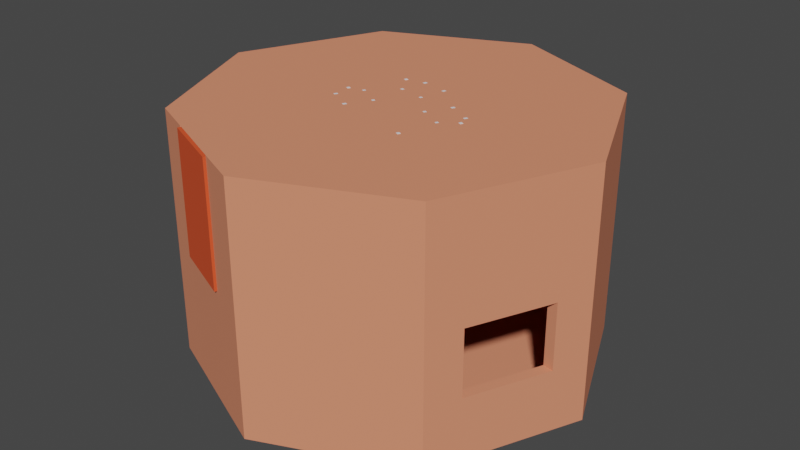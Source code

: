 # Source: Witch_hut_2.blend  (saved by Blender 2.81.16; exported with 4.5.12 LTS)
import bpy
from mathutils import Matrix  # noqa: F401  (used for matrix-valued properties, if any)

bpy.ops.wm.read_factory_settings(use_empty=True)
scene = bpy.context.scene
scene.name = 'Scene'

# ---- collections
col_collection = bpy.data.collections.new('Collection'); scene.collection.children.link(col_collection)

# ---- materials (node trees are filled in below, after node groups)
mat_walls = bpy.data.materials.new('Walls')
mat_walls.use_transparent_shadow = False
mat_walls_001 = bpy.data.materials.new('Walls.001')
mat_walls_001.use_transparent_shadow = False
mat_door = bpy.data.materials.new('Door')
mat_door.use_transparent_shadow = False

# ---- material node trees
mat_walls.use_nodes = True; mat_walls.node_tree.nodes.clear()
_N = mat_walls.node_tree.nodes; _L = mat_walls.node_tree.links
n0 = _N.new('ShaderNodeOutputMaterial'); n0.name = 'Material Output'; n0.location = (300, 300)
n1 = _N.new('ShaderNodeBsdfPrincipled'); n1.name = 'Principled BSDF'; n1.location = (10, 300)
n1.distribution = 'GGX'
n1.subsurface_method = 'BURLEY'
n1.inputs[0].default_value = (0.8, 0.2705, 0.1536, 1.0)
n1.inputs[2].default_value = 0.85
n1.inputs[3].default_value = 1.45
n1.inputs[13].default_value = 0.1833
n1.inputs[27].default_value = (0.0, 0.0, 0.0, 1.0)
n1.inputs[28].default_value = 1.0
_L.new(n1.outputs[0], n0.inputs[0])
n0.is_active_output = True
mat_walls_001.use_nodes = True; mat_walls_001.node_tree.nodes.clear()
_N = mat_walls_001.node_tree.nodes; _L = mat_walls_001.node_tree.links
n0 = _N.new('ShaderNodeOutputMaterial'); n0.name = 'Material Output'; n0.location = (300, 300)
n1 = _N.new('ShaderNodeBsdfPrincipled'); n1.name = 'Principled BSDF'; n1.location = (10, 300)
n1.distribution = 'GGX'
n1.subsurface_method = 'BURLEY'
n1.inputs[0].default_value = (0.8, 0.2705, 0.1536, 1.0)
n1.inputs[2].default_value = 0.85
n1.inputs[3].default_value = 1.45
n1.inputs[13].default_value = 0.1833
n1.inputs[27].default_value = (0.0, 0.0, 0.0, 1.0)
n1.inputs[28].default_value = 1.0
_L.new(n1.outputs[0], n0.inputs[0])
n0.is_active_output = True
mat_door.use_nodes = True; mat_door.node_tree.nodes.clear()
_N = mat_door.node_tree.nodes; _L = mat_door.node_tree.links
n0 = _N.new('ShaderNodeOutputMaterial'); n0.name = 'Material Output'; n0.location = (300, 300)
n1 = _N.new('ShaderNodeBsdfPrincipled'); n1.name = 'Principled BSDF'; n1.location = (10, 300)
n1.distribution = 'GGX'
n1.subsurface_method = 'BURLEY'
n1.inputs[0].default_value = (0.8, 0.09422, 0.0295, 1.0)
n1.inputs[2].default_value = 0.7167
n1.inputs[3].default_value = 1.45
n1.inputs[13].default_value = 0.2
n1.inputs[27].default_value = (0.0, 0.0, 0.0, 1.0)
n1.inputs[28].default_value = 1.0
_L.new(n1.outputs[0], n0.inputs[0])
n0.is_active_output = True

# ---- world
world_world = bpy.data.worlds.new('World'); scene.world = world_world
world_world.use_nodes = True; world_world.node_tree.nodes.clear()
_N = world_world.node_tree.nodes; _L = world_world.node_tree.links
n0 = _N.new('ShaderNodeOutputWorld'); n0.name = 'World Output'; n0.location = (300, 300)
n1 = _N.new('ShaderNodeBackground'); n1.name = 'Background'; n1.location = (10, 300)
n1.inputs[0].default_value = (0.05088, 0.05088, 0.05088, 1.0)
_L.new(n1.outputs[0], n0.inputs[0])
n0.is_active_output = True
world_world.color = (0.05088, 0.05088, 0.05088)
world_world.use_sun_shadow = False
world_world.sun_shadow_jitter_overblur = 0.0

# ---- meshes
me_cube_002 = bpy.data.meshes.new('Cube.002')
me_cube_002.from_pydata([(-1.171, 1.171, -1.0), (-1.171, 1.171, 1.0), (1.171, -1.171, -1.0), (1.171, -1.171, 1.0), (1.171, 1.171, -1.0), (1.171, 1.171, 1.0), (0.0, 1.683, -1.0), (0.0, 1.683, 1.0), (0.0, -1.0, -1.0), (0.0, -1.0, 1.0), (-1.683, 0.0, -1.0), (-1.683, 0.0, 1.0), (1.683, 0.0, -1.0), (1.683, 0.0, 1.0), (0.0, 0.0, 1.0), (0.0, 0.0, -1.0), (0.0, -1.0, -1.0), (0.0, -1.0, 1.0), (0.0, -1.0, -1.0), (0.0, -1.0, 1.0), (-1.171, -1.171, -1.0), (-1.171, -1.171, 1.0), (0.0, -1.683, 1.0), (0.0, -1.683, -1.0), (-0.5854, 1.427, -1.0), (-0.5854, 1.427, 1.0), (-0.8417, 0.0, -1.0), (-0.8417, 0.0, 1.0), (-0.5854, -1.427, 1.0), (-0.5854, -1.427, -1.0), (-0.5854, -1.427, 1.0), (-0.5854, -1.427, 1.0), (-0.5854, -1.427, -1.0), (-0.5854, -1.427, -1.0), (-0.5854, -1.427, -1.0), (-0.8429, -1.314, -1.0), (-0.8429, -1.314, 1.0), (-0.5854, -1.427, 1.0), (-0.3279, -1.54, 1.0), (-0.5854, -1.427, 1.0), (-0.3279, -1.54, -1.0), (-0.5854, -1.427, -1.0), (-1.171, 1.171, 0.0), (1.171, 1.171, 0.0), (1.171, -1.171, 0.0), (0.0, 1.683, 0.0), (1.683, 0.0, 0.0), (-1.683, 0.0, 0.0), (-1.171, -1.171, 0.0), (0.0, -1.683, 0.0), (-0.5854, -1.427, 0.0), (-0.5854, 1.427, 0.0), (-0.5854, -1.427, 0.0), (-0.5854, -1.427, 0.0), (-0.5854, -1.427, 0.0), (-0.8429, -1.314, 0.0), (-0.5854, -1.427, 0.0), (-0.3279, -1.54, 0.0), (1.427, -0.5854, 1.0), (1.427, -0.5854, -1.0), (0.0, -0.8417, -1.0), (0.0, -0.8417, 1.0), (1.427, -0.5854, 0.04569), (1.286, -0.9075, 0.04569), (1.568, -0.2633, 0.04569), (1.568, -0.2633, -1.0), (1.286, -0.9075, -1.0), (0.0, -0.3786, 1.0), (0.0, -1.305, 1.0), (1.286, -0.9075, 1.0), (1.568, -0.2633, 1.0), (0.0, -1.305, -1.0), (0.0, -0.3786, -1.0), (-1.171, 1.171, -0.5643), (1.171, 1.171, -0.5643), (1.171, -1.171, -0.5643), (0.0, 1.683, -0.5643), (1.683, 0.0, -0.5643), (-1.683, 0.0, -0.5643), (0.0, -1.683, -0.5643), (-0.5854, -1.427, -0.5643), (-0.5854, 1.427, -0.5643), (-0.5854, -1.427, -0.5643), (-0.5854, -1.427, -0.5643), (-0.3279, -1.54, -0.5643), (-1.171, -1.171, -0.5643), (-0.5854, -1.427, -0.5643), (-0.8429, -1.314, -0.5643), (-0.5854, -1.427, -0.5643), (1.427, -0.5854, -0.4924), (1.286, -0.9075, -0.4924), (1.568, -0.2633, -0.4924), (-1.108, 1.108, -0.9022), (-1.108, 1.108, 0.9906), (1.108, -1.108, -0.9022), (1.108, -1.108, 0.9906), (1.108, 1.108, -0.9022), (1.108, 1.108, 0.9906), (0.0, 1.593, -0.9022), (0.0, 1.593, 0.9906), (0.0, -0.9464, -0.9022), (0.0, -0.9464, 0.9906), (-1.593, 0.0, -0.9022), (-1.593, 0.0, 0.9906), (1.593, 0.0, -0.9022), (1.593, 0.0, 0.9906), (0.0, 0.0, 0.9906), (0.0, 0.0, -0.9022), (0.0, -0.9464, -0.9022), (0.0, -0.9464, 0.9906), (0.0, -0.9464, -0.9022), (0.0, -0.9464, 0.9906), (-1.108, -1.108, -0.9022), (-1.108, -1.108, 0.9906), (0.0, -1.593, 0.9906), (0.0, -1.593, -0.9022), (-0.554, 1.351, -0.9022), (-0.554, 1.351, 0.9906), (-0.7966, 0.0, -0.9022), (-0.7966, 0.0, 0.9906), (-0.554, -1.351, 0.9906), (-0.554, -1.351, -0.9022), (-0.554, -1.351, 0.9906), (-0.554, -1.351, 0.9906), (-0.554, -1.351, -0.9022), (-0.554, -1.351, -0.9022), (-0.554, -1.351, -0.9022), (-0.7977, -1.244, -0.9022), (-0.7977, -1.244, 0.9906), (-0.554, -1.351, 0.9906), (-0.3103, -1.457, 0.9906), (-0.554, -1.351, 0.9906), (-0.3103, -1.457, -0.9022), (-0.554, -1.351, -0.9022), (-1.108, 1.108, 0.04423), (1.108, 1.108, 0.04423), (1.108, -1.108, 0.04423), (0.0, 1.593, 0.04423), (1.593, 0.0, 0.04423), (-1.593, 0.0, 0.04423), (-1.108, -1.108, 0.04423), (0.0, -1.593, 0.04423), (-0.554, -1.351, 0.04423), (-0.554, 1.351, 0.04423), (-0.554, -1.351, -0.007156), (-0.554, -1.351, -0.007156), (-0.554, -1.351, 0.04423), (-0.7977, -1.244, -0.007156), (-0.554, -1.351, 0.04423), (-0.3103, -1.457, -0.007156), (1.351, -0.554, 0.9906), (1.351, -0.554, -0.9022), (0.0, -0.7966, -0.9022), (0.0, -0.7966, 0.9906), (1.351, -0.554, 0.04423), (1.217, -0.8589, 0.04423), (1.484, -0.2492, 0.04423), (1.484, -0.2492, -0.9022), (1.217, -0.8589, -0.9022), (0.0, -0.3583, 0.9906), (0.0, -1.235, 0.9906), (1.217, -0.8589, 0.9906), (1.484, -0.2492, 0.9906), (0.0, -1.235, -0.9022), (0.0, -0.3583, -0.9022), (-1.108, 1.108, -0.4898), (1.108, 1.108, -0.4898), (1.108, -1.108, -0.4898), (0.0, 1.593, -0.4898), (1.593, 0.0, -0.4898), (-1.593, 0.0, -0.4898), (0.0, -1.593, -0.4898), (-0.554, -1.351, -0.4898), (-0.554, 1.351, -0.4898), (-0.554, -1.351, -0.4898), (-0.554, -1.351, -0.4898), (-0.3103, -1.457, -0.4898), (-1.108, -1.108, -0.4898), (-0.554, -1.351, -0.4898), (-0.7977, -1.244, -0.4898), (-0.554, -1.351, -0.4898), (1.351, -0.554, -0.4898), (1.217, -0.8589, -0.4898), (1.484, -0.2492, -0.4898)], [(9, 17), (16, 8), (18, 16), (17, 19), (101, 109), (108, 100), (110, 108), (109, 111), (148, 131), (145, 144)], [(47, 11, 1, 42), (45, 7, 5, 43), (62, 58, 69, 63), (29, 26, 15, 72, 60, 71, 23, 40, 33, 41), (51, 25, 7, 45), (24, 6, 15, 26), (5, 7, 14, 13), (25, 1, 11, 27), (6, 4, 12, 15), (43, 5, 13, 46), (48, 21, 11, 47), (44, 3, 22, 49), (27, 28, 39, 31, 38, 22, 68, 61, 67, 14), (59, 60, 72, 65), (58, 61, 68, 69), (11, 21, 36, 30, 37, 28, 27), (53, 31, 39, 56), (7, 25, 27, 14), (0, 24, 26, 10), (42, 1, 25, 51), (20, 10, 26, 29, 32, 34, 35), (55, 36, 21, 48), (56, 39, 28, 50), (49, 22, 38, 57), (79, 49, 57, 84), (88, 56, 50, 80), (87, 55, 48, 85), (80, 50, 54, 83), (84, 57, 53, 82), (86, 52, 55, 87), (73, 42, 51, 81), (82, 53, 56, 88), (83, 54, 52, 86), (75, 44, 49, 79), (85, 48, 47, 78), (74, 43, 46, 77), (81, 51, 45, 76), (76, 45, 43, 74), (78, 47, 42, 73), (70, 67, 61, 58), (66, 71, 60, 59), (64, 70, 58, 62), (46, 13, 70, 64), (90, 63, 44, 75), (2, 23, 71, 66), (77, 46, 64, 91), (69, 68, 22, 3), (63, 69, 3, 44), (13, 14, 67, 70), (65, 72, 15, 12), (12, 77, 91, 65), (66, 90, 75, 2), (65, 91, 89, 59), (10, 78, 73, 0), (6, 76, 74, 4), (59, 89, 90, 66), (24, 81, 76, 6), (4, 74, 77, 12), (20, 85, 78, 10), (2, 75, 79, 23), (32, 83, 86, 34), (33, 82, 88, 41), (0, 73, 81, 24), (34, 86, 87, 35), (40, 84, 82, 33), (29, 80, 83, 32), (35, 87, 85, 20), (41, 88, 80, 29), (23, 79, 84, 40), (139, 134, 93, 103), (137, 135, 97, 99), (154, 155, 161, 150), (121, 133, 125, 132, 115, 163, 152, 164, 107, 118), (143, 137, 99, 117), (116, 118, 107, 98), (97, 99, 106, 105), (117, 93, 103, 119), (98, 107, 104, 96), (135, 138, 105, 97), (140, 139, 103, 113), (136, 141, 114, 95), (119, 120, 131, 123, 130, 114, 160, 153, 159, 106), (151, 157, 164, 152), (150, 153, 160, 161), (103, 113, 128, 122, 129, 120, 119), (99, 117, 119, 106), (92, 102, 118, 116), (134, 143, 117, 93), (112, 127, 126, 124, 121, 118, 102), (147, 140, 113, 128), (141, 149, 130, 114), (171, 176, 149, 141), (180, 148, 142, 172), (179, 177, 140, 147), (172, 142, 146, 175), (176, 174, 145, 149), (178, 179, 147, 144), (165, 173, 143, 134), (174, 145, 148, 180), (175, 146, 144, 178), (167, 171, 141, 136), (177, 170, 139, 140), (166, 169, 138, 135), (173, 168, 137, 143), (168, 166, 135, 137), (170, 165, 134, 139), (162, 159, 153, 150), (158, 151, 152, 163), (156, 154, 150, 162), (138, 156, 162, 105), (182, 167, 136, 155), (94, 158, 163, 115), (169, 183, 156, 138), (161, 160, 114, 95), (155, 136, 95, 161), (105, 106, 159, 162), (157, 104, 107, 164), (104, 157, 183, 169), (158, 94, 167, 182), (157, 151, 181, 183), (102, 92, 165, 170), (98, 96, 166, 168), (151, 158, 182, 181), (116, 98, 168, 173), (96, 104, 169, 166), (112, 102, 170, 177), (94, 115, 171, 167), (124, 175, 178, 126), (125, 174, 180, 133), (92, 116, 173, 165), (126, 127, 179, 178), (132, 125, 174, 176), (121, 172, 175, 124), (127, 112, 177, 179), (133, 180, 172, 121), (115, 132, 176, 171), (63, 90, 182, 155), (64, 63, 155, 156), (91, 64, 156, 183), (182, 90, 91, 183), (36, 38, 130, 128), (36, 55, 147, 128), (55, 57, 149, 147), (57, 38, 130, 149)])
me_cube_002.polygons.foreach_set('material_index', [0, 0, 0, 0, 0, 0, 0, 0, 0, 0, 0, 0, 0, 0, 0, 0, 0, 0, 0, 0, 0, 0, 0, 0, 0, 0, 0, 0, 0, 0, 0, 0, 0, 0, 0, 0, 0, 0, 0, 0, 0, 0, 0, 0, 0, 0, 0, 0, 0, 0, 0, 0, 0, 0, 0, 0, 0, 0, 0, 0, 0, 0, 0, 0, 0, 0, 0, 0, 0, 1, 1, 1, 1, 1, 1, 1, 1, 1, 1, 1, 1, 1, 1, 1, 1, 1, 1, 1, 1, 1, 1, 1, 1, 1, 1, 1, 1, 1, 1, 1, 1, 1, 1, 1, 1, 1, 1, 1, 1, 1, 1, 1, 1, 1, 1, 1, 1, 1, 1, 1, 1, 1, 1, 1, 1, 1, 1, 1, 1, 1, 1, 1, 1, 1, 1, 1, 0, 0, 0, 0, 0, 0, 0, 0])
_uv = me_cube_002.uv_layers.new(name='UVMap')
_uv.uv.foreach_set('vector', [0.5, 0.125, 0.625, 0.125, 0.625, 0.25, 0.5, 0.25, 0.5, 0.375, 0.625, 0.375, 0.625, 0.5, 0.5, 0.5, 0.5, 0.6875, 0.625, 0.6875, 0.625, 0.7219, 0.5, 0.7219, 0.375, 0.9375, 0.0625, 0.3125, 0.0, 0.0, 0.08434, 0.1968, 0.1875, 0.4375, 0.2907, 0.6782, 0.375, 0.875, 0.375, 0.91, 0.375, 0.9375, 0.375, 0.9375, 0.5, 0.3125, 0.625, 0.3125, 0.625, 0.375, 0.5, 0.375, 0.1875, 0.5, 0.25, 0.5, 0.25, 0.625, 0.1875, 0.625, 0.625, 0.5, 0.75, 0.5, 0.75, 0.625, 0.625, 0.625, 0.8125, 0.5, 0.875, 0.5, 0.875, 0.625, 0.8125, 0.625, 0.25, 0.5, 0.375, 0.5, 0.375, 0.625, 0.25, 0.625, 0.5, 0.5, 0.625, 0.5, 0.625, 0.625, 0.5, 0.625, 0.5, 1.0, 0.625, 1.0, 0.625, 0.125, 0.5, 0.125, 0.5, 0.75, 0.625, 0.75, 0.625, 0.875, 0.5, 0.875, 0.3125, 0.0625, 0.625, 0.9375, 0.625, 0.9375, 0.625, 0.9375, 0.625, 0.91, 0.625, 0.875, 0.4844, 0.6782, 0.3125, 0.4375, 0.1406, 0.1968, 0.0, 0.0, 0.0, 0.0, 0.0, 0.0, 0.0, 0.0, 0.0, 0.0, 0.0, 0.0, 0.0, 0.0, 0.0, 0.0, 0.0, 0.0, 0.625, 0.125, 0.625, 1.0, 0.625, 0.965, 0.625, 0.9375, 0.625, 0.9375, 0.625, 0.9375, 0.3125, 0.0625, 0.5, 0.9375, 0.625, 0.9375, 0.625, 0.9375, 0.4375, 0.9375, 0.75, 0.5, 0.8125, 0.5, 0.8125, 0.625, 0.75, 0.625, 0.125, 0.5, 0.1875, 0.5, 0.1875, 0.625, 0.125, 0.625, 0.5, 0.25, 0.625, 0.25, 0.625, 0.3125, 0.5, 0.3125, 0.375, 1.0, 0.125, 0.625, 0.0625, 0.3125, 0.375, 0.9375, 0.375, 0.9375, 0.375, 0.9375, 0.375, 0.965, 0.5, 0.965, 0.625, 0.965, 0.625, 1.0, 0.5, 1.0, 0.4375, 0.9375, 0.625, 0.9375, 0.625, 0.9375, 0.4375, 0.9375, 0.5, 0.875, 0.625, 0.875, 0.625, 0.91, 0.5, 0.91, 0.4295, 0.875, 0.5, 0.875, 0.5, 0.91, 0.4295, 0.91, 0.3906, 0.9375, 0.4375, 0.9375, 0.4375, 0.9375, 0.3906, 0.9375, 0.4295, 0.965, 0.5, 0.965, 0.5, 1.0, 0.4295, 1.0, 0.3906, 0.9375, 0.4375, 0.9375, 0.4375, 0.9375, 0.3984, 0.9375, 0.4295, 0.91, 0.5, 0.91, 0.5, 0.9375, 0.4295, 0.9375, 0.4295, 0.9375, 0.5, 0.9375, 0.5, 0.965, 0.4295, 0.965, 0.4295, 0.25, 0.5, 0.25, 0.5, 0.3125, 0.4295, 0.3125, 0.4295, 0.9375, 0.5, 0.9375, 0.4375, 0.9375, 0.3906, 0.9375, 0.3984, 0.9375, 0.4375, 0.9375, 0.5, 0.9375, 0.4295, 0.9375, 0.4295, 0.75, 0.5, 0.75, 0.5, 0.875, 0.4295, 0.875, 0.4295, 1.0, 0.5, 1.0, 0.5, 0.125, 0.4295, 0.125, 0.4295, 0.5, 0.5, 0.5, 0.5, 0.625, 0.4295, 0.625, 0.4295, 0.3125, 0.5, 0.3125, 0.5, 0.375, 0.4295, 0.375, 0.4295, 0.375, 0.5, 0.375, 0.5, 0.5, 0.4295, 0.5, 0.4295, 0.125, 0.5, 0.125, 0.5, 0.25, 0.4295, 0.25, 0.0, 0.0, 0.0, 0.0, 0.0, 0.0, 0.0, 0.0, 0.0, 0.0, 0.0, 0.0, 0.0, 0.0, 0.0, 0.0, 0.5, 0.6531, 0.625, 0.6531, 0.625, 0.6875, 0.5, 0.6875, 0.5, 0.625, 0.625, 0.625, 0.625, 0.6531, 0.5, 0.6531, 0.4295, 0.7219, 0.5, 0.7219, 0.5, 0.75, 0.4295, 0.75, 0.0, 0.0, 0.0, 0.0, 0.0, 0.0, 0.0, 0.0, 0.4295, 0.625, 0.5, 0.625, 0.5, 0.6531, 0.4295, 0.6531, 0.0, 0.0, 0.0, 0.0, 0.0, 0.0, 0.0, 0.0, 0.5, 0.7219, 0.625, 0.7219, 0.625, 0.75, 0.5, 0.75, 0.0, 0.0, 0.0, 0.0, 0.0, 0.0, 0.0, 0.0, 0.0, 0.0, 0.0, 0.0, 0.0, 0.0, 0.0, 0.0, 0.375, 0.625, 0.4295, 0.625, 0.4295, 0.6531, 0.375, 0.6531, 0.375, 0.7219, 0.4295, 0.7219, 0.4295, 0.75, 0.375, 0.75, 0.375, 0.6531, 0.4295, 0.6531, 0.4295, 0.6875, 0.375, 0.6875, 0.375, 0.125, 0.4295, 0.125, 0.4295, 0.25, 0.375, 0.25, 0.375, 0.375, 0.4295, 0.375, 0.4295, 0.5, 0.375, 0.5, 0.375, 0.6875, 0.4295, 0.6875, 0.4295, 0.7219, 0.375, 0.7219, 0.375, 0.3125, 0.4295, 0.3125, 0.4295, 0.375, 0.375, 0.375, 0.375, 0.5, 0.4295, 0.5, 0.4295, 0.625, 0.375, 0.625, 0.375, 1.0, 0.4295, 1.0, 0.4295, 0.125, 0.375, 0.125, 0.375, 0.75, 0.4295, 0.75, 0.4295, 0.875, 0.375, 0.875, 0.375, 0.9375, 0.3984, 0.9375, 0.4295, 0.9375, 0.375, 0.9375, 0.375, 0.9375, 0.4295, 0.9375, 0.3906, 0.9375, 0.375, 0.9375, 0.375, 0.25, 0.4295, 0.25, 0.4295, 0.3125, 0.375, 0.3125, 0.375, 0.9375, 0.4295, 0.9375, 0.4295, 0.965, 0.375, 0.965, 0.375, 0.91, 0.4295, 0.91, 0.4295, 0.9375, 0.375, 0.9375, 0.375, 0.9375, 0.3906, 0.9375, 0.3984, 0.9375, 0.375, 0.9375, 0.375, 0.965, 0.4295, 0.965, 0.4295, 1.0, 0.375, 1.0, 0.375, 0.9375, 0.3906, 0.9375, 0.3906, 0.9375, 0.375, 0.9375, 0.375, 0.875, 0.4295, 0.875, 0.4295, 0.91, 0.375, 0.91, 0.5, 0.125, 0.5, 0.25, 0.625, 0.25, 0.625, 0.125, 0.5, 0.375, 0.5, 0.5, 0.625, 0.5, 0.625, 0.375, 0.5, 0.6875, 0.5, 0.7219, 0.625, 0.7219, 0.625, 0.6875, 0.375, 0.9375, 0.375, 0.9375, 0.375, 0.9375, 0.375, 0.91, 0.375, 0.875, 0.2907, 0.6782, 0.1875, 0.4375, 0.08434, 0.1968, 0.0, 0.0, 0.0625, 0.3125, 0.5, 0.3125, 0.5, 0.375, 0.625, 0.375, 0.625, 0.3125, 0.1875, 0.5, 0.1875, 0.625, 0.25, 0.625, 0.25, 0.5, 0.625, 0.5, 0.75, 0.5, 0.75, 0.625, 0.625, 0.625, 0.8125, 0.5, 0.875, 0.5, 0.875, 0.625, 0.8125, 0.625, 0.25, 0.5, 0.25, 0.625, 0.375, 0.625, 0.375, 0.5, 0.5, 0.5, 0.5, 0.625, 0.625, 0.625, 0.625, 0.5, 0.5, 1.0, 0.5, 0.125, 0.625, 0.125, 0.625, 1.0, 0.5, 0.75, 0.5, 0.875, 0.625, 0.875, 0.625, 0.75, 0.3125, 0.0625, 0.625, 0.9375, 0.625, 0.9375, 0.625, 0.9375, 0.625, 0.91, 0.625, 0.875, 0.4844, 0.6782, 0.3125, 0.4375, 0.1406, 0.1968, 0.0, 0.0, 0.0, 0.0, 0.0, 0.0, 0.0, 0.0, 0.0, 0.0, 0.0, 0.0, 0.0, 0.0, 0.0, 0.0, 0.0, 0.0, 0.625, 0.125, 0.625, 1.0, 0.625, 0.965, 0.625, 0.9375, 0.625, 0.9375, 0.625, 0.9375, 0.3125, 0.0625, 0.75, 0.5, 0.8125, 0.5, 0.8125, 0.625, 0.75, 0.625, 0.125, 0.5, 0.125, 0.625, 0.1875, 0.625, 0.1875, 0.5, 0.5, 0.25, 0.5, 0.3125, 0.625, 0.3125, 0.625, 0.25, 0.375, 1.0, 0.375, 0.965, 0.375, 0.9375, 0.375, 0.9375, 0.375, 0.9375, 0.0625, 0.3125, 0.125, 0.625, 0.5, 0.965, 0.5, 1.0, 0.625, 1.0, 0.625, 0.965, 0.5, 0.875, 0.5, 0.91, 0.625, 0.91, 0.625, 0.875, 0.4295, 0.875, 0.4295, 0.91, 0.5, 0.91, 0.5, 0.875, 0.3906, 0.9375, 0.4375, 0.9375, 0.4375, 0.9375, 0.3906, 0.9375, 0.4295, 0.965, 0.4295, 1.0, 0.5, 1.0, 0.5, 0.965, 0.3906, 0.9375, 0.4375, 0.9375, 0.4375, 0.9375, 0.3984, 0.9375, 0.4295, 0.91, 0.4295, 0.9375, 0.5, 0.9375, 0.5, 0.91, 0.4295, 0.9375, 0.4295, 0.965, 0.5, 0.965, 0.5, 0.9375, 0.4295, 0.25, 0.4295, 0.3125, 0.5, 0.3125, 0.5, 0.25, 0.4295, 0.9375, 0.5, 0.9375, 0.4375, 0.9375, 0.3906, 0.9375, 0.3984, 0.9375, 0.4375, 0.9375, 0.5, 0.9375, 0.4295, 0.9375, 0.4295, 0.75, 0.4295, 0.875, 0.5, 0.875, 0.5, 0.75, 0.4295, 1.0, 0.4295, 0.125, 0.5, 0.125, 0.5, 1.0, 0.4295, 0.5, 0.4295, 0.625, 0.5, 0.625, 0.5, 0.5, 0.4295, 0.3125, 0.4295, 0.375, 0.5, 0.375, 0.5, 0.3125, 0.4295, 0.375, 0.4295, 0.5, 0.5, 0.5, 0.5, 0.375, 0.4295, 0.125, 0.4295, 0.25, 0.5, 0.25, 0.5, 0.125, 0.0, 0.0, 0.0, 0.0, 0.0, 0.0, 0.0, 0.0, 0.0, 0.0, 0.0, 0.0, 0.0, 0.0, 0.0, 0.0, 0.5, 0.6531, 0.5, 0.6875, 0.625, 0.6875, 0.625, 0.6531, 0.5, 0.625, 0.5, 0.6531, 0.625, 0.6531, 0.625, 0.625, 0.4295, 0.7219, 0.4295, 0.75, 0.5, 0.75, 0.5, 0.7219, 0.0, 0.0, 0.0, 0.0, 0.0, 0.0, 0.0, 0.0, 0.4295, 0.625, 0.4295, 0.6531, 0.5, 0.6531, 0.5, 0.625, 0.0, 0.0, 0.0, 0.0, 0.0, 0.0, 0.0, 0.0, 0.5, 0.7219, 0.5, 0.75, 0.625, 0.75, 0.625, 0.7219, 0.0, 0.0, 0.0, 0.0, 0.0, 0.0, 0.0, 0.0, 0.0, 0.0, 0.0, 0.0, 0.0, 0.0, 0.0, 0.0, 0.375, 0.625, 0.375, 0.6531, 0.4295, 0.6531, 0.4295, 0.625, 0.375, 0.7219, 0.375, 0.75, 0.4295, 0.75, 0.4295, 0.7219, 0.375, 0.6531, 0.375, 0.6875, 0.4295, 0.6875, 0.4295, 0.6531, 0.375, 0.125, 0.375, 0.25, 0.4295, 0.25, 0.4295, 0.125, 0.375, 0.375, 0.375, 0.5, 0.4295, 0.5, 0.4295, 0.375, 0.375, 0.6875, 0.375, 0.7219, 0.4295, 0.7219, 0.4295, 0.6875, 0.375, 0.3125, 0.375, 0.375, 0.4295, 0.375, 0.4295, 0.3125, 0.375, 0.5, 0.375, 0.625, 0.4295, 0.625, 0.4295, 0.5, 0.375, 1.0, 0.375, 0.125, 0.4295, 0.125, 0.4295, 1.0, 0.375, 0.75, 0.375, 0.875, 0.4295, 0.875, 0.4295, 0.75, 0.375, 0.9375, 0.3984, 0.9375, 0.4295, 0.9375, 0.375, 0.9375, 0.375, 0.9375, 0.4295, 0.9375, 0.3906, 0.9375, 0.375, 0.9375, 0.375, 0.25, 0.375, 0.3125, 0.4295, 0.3125, 0.4295, 0.25, 0.375, 0.9375, 0.375, 0.965, 0.4295, 0.965, 0.4295, 0.9375, 0.375, 0.91, 0.375, 0.9375, 0.4295, 0.9375, 0.4295, 0.91, 0.375, 0.9375, 0.3906, 0.9375, 0.3984, 0.9375, 0.375, 0.9375, 0.375, 0.965, 0.375, 1.0, 0.4295, 1.0, 0.4295, 0.965, 0.375, 0.9375, 0.3906, 0.9375, 0.3906, 0.9375, 0.375, 0.9375, 0.375, 0.875, 0.375, 0.91, 0.4295, 0.91, 0.4295, 0.875, 0.5, 0.7219, 0.4295, 0.7219, 0.4295, 0.7219, 0.5, 0.7219, 0.0, 0.0, 0.5, 0.7219, 0.5, 0.7219, 0.0, 0.0, 0.4295, 0.6531, 0.0, 0.0, 0.5, 0.6531, 0.4295, 0.6531, 0.4295, 0.7219, 0.4295, 0.7219, 0.4295, 0.6531, 0.4295, 0.6531, 0.0, 0.0, 0.0, 0.0, 0.0, 0.0, 0.0, 0.0, 0.0, 0.0, 0.5, 0.965, 0.5, 0.965, 0.0, 0.0, 0.5, 0.965, 0.0, 0.0, 0.0, 0.0, 0.5, 0.965, 0.0, 0.0, 0.0, 0.0, 0.625, 0.91, 0.0, 0.0])
me_cube_002.materials.append(mat_walls)
me_cube_002.materials.append(mat_walls_001)
me_cube_002.use_remesh_fix_poles = True
me_cube_002.use_remesh_preserve_attributes = False
me_cube_002.use_mirror_vertex_groups = False
me_cube_002.update()
me_cube_003 = bpy.data.meshes.new('Cube.003')
me_cube_003.from_pydata([(0.0, -1.0, -1.0), (0.0, -1.0, 1.0), (0.0, 1.0, -1.0), (0.0, 1.0, 1.0), (2.0, -1.0, -1.0), (2.0, -1.0, 1.0), (2.0, 1.0, -1.0), (2.0, 1.0, 1.0)], [], [(0, 1, 3, 2), (2, 3, 7, 6), (6, 7, 5, 4), (4, 5, 1, 0), (2, 6, 4, 0), (7, 3, 1, 5)])
_uv = me_cube_003.uv_layers.new(name='UVMap')
_uv.uv.foreach_set('vector', [0.375, 0.0, 0.625, 0.0, 0.625, 0.25, 0.375, 0.25, 0.375, 0.25, 0.625, 0.25, 0.625, 0.5, 0.375, 0.5, 0.375, 0.5, 0.625, 0.5, 0.625, 0.75, 0.375, 0.75, 0.375, 0.75, 0.625, 0.75, 0.625, 1.0, 0.375, 1.0, 0.125, 0.5, 0.375, 0.5, 0.375, 0.75, 0.125, 0.75, 0.625, 0.5, 0.875, 0.5, 0.875, 0.75, 0.625, 0.75])
me_cube_003.materials.append(mat_door)
me_cube_003.use_remesh_fix_poles = True
me_cube_003.use_remesh_preserve_attributes = False
me_cube_003.use_mirror_vertex_groups = False
me_cube_003.update()
me_cube = bpy.data.meshes.new('Cube')
me_cube.from_pydata([(-2.013, -1.0, -0.1579), (-2.013, -1.0, -0.0523), (-2.013, 1.0, -0.1579), (-2.013, 1.0, -0.0523), (2.013, -1.0, -0.1579), (2.013, -1.0, -0.0523), (2.013, 1.0, -0.1579), (2.013, 1.0, -0.0523), (-3.576e-07, 1.0, -0.1579), (-3.576e-07, 1.0, -0.0523), (-3.576e-07, -1.0, -0.1579), (-3.576e-07, -1.0, -0.0523), (1.905, 1.0, -0.0523), (-1.905, 1.0, -0.0523), (-1.905, -1.0, -0.0523), (1.905, -1.0, -0.0523), (-1.905, 1.0, -0.1579), (1.905, 1.0, -0.1579), (1.905, -1.0, -0.1579), (-1.905, -1.0, -0.1579), (-2.013, -1.498e-09, -0.1579), (-2.013, -1.498e-09, -0.0523), (2.013, -1.498e-09, -0.1579), (2.013, -1.498e-09, -0.0523), (-3.576e-07, -1.498e-09, -0.0523), (-3.576e-07, -1.498e-09, -0.1579), (-1.905, -1.498e-09, -0.0523), (1.905, -1.498e-09, -0.0523), (1.905, -1.498e-09, -0.1579), (-1.905, -1.498e-09, -0.1579), (-1.905, -0.8974, -0.1579), (-1.905, 0.8974, -0.1579), (-2.013, -0.8974, -0.1579), (-2.013, 0.8974, -0.1579), (2.013, 0.8974, -0.1579), (2.013, -0.8974, -0.1579), (1.905, 0.8974, -0.1579), (1.905, -0.8974, -0.1579), (1.905, -0.8974, -0.0523), (1.905, 0.8974, -0.0523), (2.013, -0.8974, -0.0523), (2.013, 0.8974, -0.0523), (-2.013, 0.8974, -0.0523), (-2.013, -0.8974, -0.0523), (-1.905, 0.8974, -0.0523), (-1.905, -0.8974, -0.0523), (-3.576e-07, -0.8974, -0.1579), (-3.576e-07, 0.8974, -0.1579), (-3.576e-07, -0.8974, -0.0523), (-3.576e-07, 0.8974, -0.0523), (2.013, -1.0, 1.448), (1.905, -1.0, 1.448), (1.905, -0.8974, 1.448), (2.013, -0.8974, 1.448), (2.013, 1.0, 1.448), (1.905, 1.0, 1.448), (-2.013, 1.0, 1.448), (-1.905, 1.0, 1.448), (-2.013, -1.0, 1.448), (-1.905, -1.0, 1.448), (1.905, 0.8974, 1.448), (2.013, 0.8974, 1.448), (-2.013, 0.8974, 1.448), (-2.013, -0.8974, 1.448), (-1.905, 0.8974, 1.448), (-1.905, -0.8974, 1.448)], [], [(20, 21, 42, 33), (8, 9, 12, 17), (22, 23, 40, 35), (10, 11, 14, 19), (25, 28, 37, 46), (24, 26, 45, 48), (27, 24, 48, 38), (29, 25, 46, 30), (18, 15, 11, 10), (16, 13, 9, 8), (17, 12, 7, 6), (26, 21, 43, 45), (19, 14, 1, 0), (23, 27, 38, 40), (2, 3, 13, 16), (28, 22, 35, 37), (4, 5, 15, 18), (20, 29, 30, 32), (33, 31, 29, 20), (36, 34, 22, 28), (41, 39, 27, 23), (44, 42, 21, 26), (31, 47, 25, 29), (39, 49, 24, 27), (49, 44, 26, 24), (47, 36, 28, 25), (34, 41, 23, 22), (32, 43, 21, 20), (16, 8, 47, 31), (32, 30, 19, 0), (0, 1, 43, 32), (2, 16, 31, 33), (6, 7, 41, 34), (37, 35, 4, 18), (17, 6, 34, 36), (46, 37, 18, 10), (12, 9, 49, 39), (15, 5, 50, 51), (35, 40, 5, 4), (41, 7, 54, 61), (33, 42, 3, 2), (44, 13, 57, 64), (39, 41, 61, 60), (48, 45, 14, 11), (8, 17, 36, 47), (30, 46, 10, 19), (9, 13, 44, 49), (38, 48, 11, 15), (53, 52, 51, 50), (40, 38, 52, 53), (5, 40, 53, 50), (38, 15, 51, 52), (54, 55, 60, 61), (65, 63, 58, 59), (57, 56, 62, 64), (7, 12, 55, 54), (14, 45, 65, 59), (3, 42, 62, 56), (12, 39, 60, 55), (45, 43, 63, 65), (13, 3, 56, 57), (43, 1, 58, 63), (42, 44, 64, 62), (1, 14, 59, 58)])
_uv = me_cube.uv_layers.new(name='UVMap')
_uv.uv.foreach_set('vector', [0.375, 0.125, 0.625, 0.125, 0.625, 0.2372, 0.375, 0.2372, 0.375, 0.375, 0.625, 0.375, 0.625, 0.4933, 0.375, 0.4933, 0.375, 0.625, 0.625, 0.625, 0.625, 0.7372, 0.375, 0.7372, 0.375, 0.875, 0.625, 0.875, 0.625, 0.9933, 0.375, 0.9933, 0.25, 0.625, 0.3683, 0.625, 0.3683, 0.7372, 0.25, 0.7372, 0.75, 0.625, 0.8683, 0.625, 0.8683, 0.7372, 0.75, 0.7372, 0.6317, 0.625, 0.75, 0.625, 0.75, 0.7372, 0.6317, 0.7372, 0.1317, 0.625, 0.25, 0.625, 0.25, 0.7372, 0.1317, 0.7372, 0.375, 0.7567, 0.625, 0.7567, 0.625, 0.875, 0.375, 0.875, 0.375, 0.2567, 0.625, 0.2567, 0.625, 0.375, 0.375, 0.375, 0.375, 0.4933, 0.625, 0.4933, 0.625, 0.5, 0.375, 0.5, 0.8683, 0.625, 0.875, 0.625, 0.875, 0.7372, 0.8683, 0.7372, 0.375, 0.9933, 0.625, 0.9933, 0.625, 1.0, 0.375, 1.0, 0.625, 0.625, 0.6317, 0.625, 0.6317, 0.7372, 0.625, 0.7372, 0.375, 0.25, 0.625, 0.25, 0.625, 0.2567, 0.375, 0.2567, 0.3683, 0.625, 0.375, 0.625, 0.375, 0.7372, 0.3683, 0.7372, 0.375, 0.75, 0.625, 0.75, 0.625, 0.7567, 0.375, 0.7567, 0.125, 0.625, 0.1317, 0.625, 0.1317, 0.7372, 0.125, 0.7372, 0.125, 0.5128, 0.1317, 0.5128, 0.1317, 0.625, 0.125, 0.625, 0.3683, 0.5128, 0.375, 0.5128, 0.375, 0.625, 0.3683, 0.625, 0.625, 0.5128, 0.6317, 0.5128, 0.6317, 0.625, 0.625, 0.625, 0.8683, 0.5128, 0.875, 0.5128, 0.875, 0.625, 0.8683, 0.625, 0.1317, 0.5128, 0.25, 0.5128, 0.25, 0.625, 0.1317, 0.625, 0.6317, 0.5128, 0.75, 0.5128, 0.75, 0.625, 0.6317, 0.625, 0.75, 0.5128, 0.8683, 0.5128, 0.8683, 0.625, 0.75, 0.625, 0.25, 0.5128, 0.3683, 0.5128, 0.3683, 0.625, 0.25, 0.625, 0.375, 0.5128, 0.625, 0.5128, 0.625, 0.625, 0.375, 0.625, 0.375, 0.01283, 0.625, 0.01283, 0.625, 0.125, 0.375, 0.125, 0.1317, 0.5, 0.25, 0.5, 0.25, 0.5128, 0.1317, 0.5128, 0.125, 0.7372, 0.1317, 0.7372, 0.1317, 0.75, 0.125, 0.75, 0.375, 0.0, 0.625, 0.0, 0.625, 0.01283, 0.375, 0.01283, 0.125, 0.5, 0.1317, 0.5, 0.1317, 0.5128, 0.125, 0.5128, 0.375, 0.5, 0.625, 0.5, 0.625, 0.5128, 0.375, 0.5128, 0.3683, 0.7372, 0.375, 0.7372, 0.375, 0.75, 0.3683, 0.75, 0.3683, 0.5, 0.375, 0.5, 0.375, 0.5128, 0.3683, 0.5128, 0.25, 0.7372, 0.3683, 0.7372, 0.3683, 0.75, 0.25, 0.75, 0.6317, 0.5, 0.75, 0.5, 0.75, 0.5128, 0.6317, 0.5128, 0.625, 0.7567, 0.625, 0.75, 0.625, 0.75, 0.625, 0.7567, 0.375, 0.7372, 0.625, 0.7372, 0.625, 0.75, 0.375, 0.75, 0.625, 0.5128, 0.625, 0.5, 0.625, 0.5, 0.625, 0.5128, 0.375, 0.2372, 0.625, 0.2372, 0.625, 0.25, 0.375, 0.25, 0.8683, 0.5128, 0.8683, 0.5, 0.8683, 0.5, 0.8683, 0.5128, 0.6317, 0.5128, 0.625, 0.5128, 0.625, 0.5128, 0.6317, 0.5128, 0.75, 0.7372, 0.8683, 0.7372, 0.8683, 0.75, 0.75, 0.75, 0.25, 0.5, 0.3683, 0.5, 0.3683, 0.5128, 0.25, 0.5128, 0.1317, 0.7372, 0.25, 0.7372, 0.25, 0.75, 0.1317, 0.75, 0.75, 0.5, 0.8683, 0.5, 0.8683, 0.5128, 0.75, 0.5128, 0.6317, 0.7372, 0.75, 0.7372, 0.75, 0.75, 0.6317, 0.75, 0.625, 0.7372, 0.6317, 0.7372, 0.6317, 0.75, 0.625, 0.75, 0.625, 0.7372, 0.6317, 0.7372, 0.6317, 0.7372, 0.625, 0.7372, 0.625, 0.75, 0.625, 0.7372, 0.625, 0.7372, 0.625, 0.75, 0.6317, 0.7372, 0.6317, 0.75, 0.6317, 0.75, 0.6317, 0.7372, 0.625, 0.5, 0.6317, 0.5, 0.6317, 0.5128, 0.625, 0.5128, 0.8683, 0.7372, 0.875, 0.7372, 0.875, 0.75, 0.8683, 0.75, 0.8683, 0.5, 0.875, 0.5, 0.875, 0.5128, 0.8683, 0.5128, 0.625, 0.5, 0.625, 0.4933, 0.625, 0.4933, 0.625, 0.5, 0.8683, 0.75, 0.8683, 0.7372, 0.8683, 0.7372, 0.8683, 0.75, 0.625, 0.25, 0.625, 0.2372, 0.625, 0.2372, 0.625, 0.25, 0.6317, 0.5, 0.6317, 0.5128, 0.6317, 0.5128, 0.6317, 0.5, 0.8683, 0.7372, 0.875, 0.7372, 0.875, 0.7372, 0.8683, 0.7372, 0.625, 0.2567, 0.625, 0.25, 0.625, 0.25, 0.625, 0.2567, 0.625, 0.01283, 0.625, 0.0, 0.625, 0.0, 0.625, 0.01283, 0.875, 0.5128, 0.8683, 0.5128, 0.8683, 0.5128, 0.875, 0.5128, 0.625, 1.0, 0.625, 0.9933, 0.625, 0.9933, 0.625, 1.0])
me_cube.use_remesh_fix_poles = True
me_cube.use_remesh_preserve_attributes = False
me_cube.use_mirror_vertex_groups = False
me_cube.update()
me_cube_001 = bpy.data.meshes.new('Cube.001')
me_cube_001.from_pydata([(-1.004, -0.685, 0.06283), (-1.004, -0.685, 0.3622), (-1.004, 1.315, 0.06283), (-1.004, 1.315, 0.3622), (0.996, -0.685, 0.06283), (0.996, -0.685, 0.3622), (0.996, 1.315, 0.06283), (0.996, 1.315, 0.3622), (-1.004, -0.4306, 0.06283), (-1.004, -0.4306, 0.3622), (0.996, -0.4306, 0.06283), (0.996, -0.4306, 0.3622), (-1.004, -0.4306, -1.817), (-1.004, -0.685, -1.817), (0.996, -0.685, -1.817), (0.996, -0.4306, -1.817), (-1.004, 1.114, 0.3622), (0.996, 1.114, 0.06283), (-1.004, 1.114, 0.06283), (0.996, 1.114, 0.3622), (-0.8021, 1.315, 0.06283), (-0.8021, 1.315, 0.3622), (-0.8021, -0.685, 0.06283), (-0.8021, -0.685, 0.3622), (-0.8021, -0.4306, 0.3622), (-0.8021, -0.4306, 0.06283), (-0.8021, -0.685, -1.817), (-0.8021, -0.4306, -1.817), (-0.8021, 1.114, 0.06283), (-0.8021, 1.114, 0.3622), (0.7701, 1.315, 0.3622), (0.7701, -0.685, 0.06283), (0.7701, -0.4306, 0.3622), (0.7701, -0.685, -1.817), (0.7701, 1.114, 0.3622), (0.7701, 1.315, 0.06283), (0.7701, -0.685, 0.3622), (0.7701, -0.4306, 0.06283), (0.7701, -0.4306, -1.817), (0.7701, 1.114, 0.06283), (-1.004, 1.114, 1.862), (-1.004, 1.315, 1.862), (0.7701, 1.315, 1.862), (0.996, 1.315, 1.862), (0.996, -0.4306, 1.862), (0.996, -0.685, 1.862), (-0.8021, -0.685, 1.862), (-1.004, -0.685, 1.862), (-1.004, -0.4306, 1.862), (0.7701, -0.4306, 1.862), (0.996, 1.114, 1.862), (0.7701, 1.114, 1.862), (-0.8021, 1.315, 1.862), (-0.8021, -0.4306, 1.862), (-0.8021, 1.114, 1.862), (0.7701, -0.685, 1.862)], [], [(18, 16, 3, 2), (35, 30, 7, 6), (10, 11, 5, 4), (22, 23, 1, 0), (0, 8, 12, 13), (16, 29, 54, 40), (29, 16, 9, 24), (39, 17, 10, 37), (17, 19, 11, 10), (0, 1, 9, 8), (38, 15, 14, 33), (10, 4, 14, 15), (22, 0, 13, 26), (37, 10, 15, 38), (6, 7, 19, 17), (35, 6, 17, 39), (5, 11, 44, 45), (8, 9, 16, 18), (30, 21, 29, 34), (2, 20, 28, 18), (8, 25, 27, 12), (31, 22, 26, 33), (12, 27, 26, 13), (18, 28, 25, 8), (34, 29, 24, 32), (32, 24, 23, 36), (31, 36, 23, 22), (2, 3, 21, 20), (4, 5, 36, 31), (32, 36, 55, 49), (19, 34, 32, 11), (4, 31, 33, 14), (21, 3, 41, 52), (20, 35, 39, 28), (25, 37, 38, 27), (27, 38, 33, 26), (28, 39, 37, 25), (20, 21, 30, 35), (53, 48, 47, 46), (52, 41, 40, 54), (44, 49, 55, 45), (43, 42, 51, 50), (11, 32, 49, 44), (23, 24, 53, 46), (19, 7, 43, 50), (29, 21, 52, 54), (3, 16, 40, 41), (36, 5, 45, 55), (24, 9, 48, 53), (30, 34, 51, 42), (1, 23, 46, 47), (34, 19, 50, 51), (7, 30, 42, 43), (9, 1, 47, 48)])
_uv = me_cube_001.uv_layers.new(name='UVMap')
_uv.uv.foreach_set('vector', [0.375, 0.2249, 0.625, 0.2249, 0.625, 0.25, 0.375, 0.25, 0.375, 0.4718, 0.625, 0.4718, 0.625, 0.5, 0.375, 0.5, 0.375, 0.7182, 0.625, 0.7182, 0.625, 0.75, 0.375, 0.75, 0.375, 0.9748, 0.625, 0.9748, 0.625, 1.0, 0.375, 1.0, 0.375, 0.0, 0.375, 0.0318, 0.375, 0.0318, 0.375, 0.0, 0.875, 0.5251, 0.8498, 0.5251, 0.8498, 0.5251, 0.875, 0.5251, 0.8498, 0.5251, 0.875, 0.5251, 0.875, 0.7182, 0.8498, 0.7182, 0.3468, 0.5251, 0.375, 0.5251, 0.375, 0.7182, 0.3468, 0.7182, 0.375, 0.5251, 0.625, 0.5251, 0.625, 0.7182, 0.375, 0.7182, 0.375, 0.0, 0.625, 0.0, 0.625, 0.0318, 0.375, 0.0318, 0.3468, 0.7182, 0.375, 0.7182, 0.375, 0.75, 0.3468, 0.75, 0.375, 0.7182, 0.375, 0.75, 0.375, 0.75, 0.375, 0.7182, 0.375, 0.9748, 0.375, 1.0, 0.375, 1.0, 0.375, 0.9748, 0.3468, 0.7182, 0.375, 0.7182, 0.375, 0.7182, 0.3468, 0.7182, 0.375, 0.5, 0.625, 0.5, 0.625, 0.5251, 0.375, 0.5251, 0.3468, 0.5, 0.375, 0.5, 0.375, 0.5251, 0.3468, 0.5251, 0.625, 0.75, 0.625, 0.7182, 0.625, 0.7182, 0.625, 0.75, 0.375, 0.0318, 0.625, 0.0318, 0.625, 0.2249, 0.375, 0.2249, 0.6532, 0.5, 0.8498, 0.5, 0.8498, 0.5251, 0.6532, 0.5251, 0.125, 0.5, 0.1502, 0.5, 0.1502, 0.5251, 0.125, 0.5251, 0.125, 0.7182, 0.1502, 0.7182, 0.1502, 0.7182, 0.125, 0.7182, 0.375, 0.7782, 0.375, 0.9748, 0.375, 0.9748, 0.375, 0.7782, 0.125, 0.7182, 0.1502, 0.7182, 0.1502, 0.75, 0.125, 0.75, 0.125, 0.5251, 0.1502, 0.5251, 0.1502, 0.7182, 0.125, 0.7182, 0.6532, 0.5251, 0.8498, 0.5251, 0.8498, 0.7182, 0.6532, 0.7182, 0.6532, 0.7182, 0.8498, 0.7182, 0.8498, 0.75, 0.6532, 0.75, 0.375, 0.7782, 0.625, 0.7782, 0.625, 0.9748, 0.375, 0.9748, 0.375, 0.25, 0.625, 0.25, 0.625, 0.2752, 0.375, 0.2752, 0.375, 0.75, 0.625, 0.75, 0.625, 0.7782, 0.375, 0.7782, 0.6532, 0.7182, 0.6532, 0.75, 0.6532, 0.75, 0.6532, 0.7182, 0.625, 0.5251, 0.6532, 0.5251, 0.6532, 0.7182, 0.625, 0.7182, 0.375, 0.75, 0.375, 0.7782, 0.375, 0.7782, 0.375, 0.75, 0.625, 0.2752, 0.625, 0.25, 0.625, 0.25, 0.625, 0.2752, 0.1502, 0.5, 0.3468, 0.5, 0.3468, 0.5251, 0.1502, 0.5251, 0.1502, 0.7182, 0.3468, 0.7182, 0.3468, 0.7182, 0.1502, 0.7182, 0.1502, 0.7182, 0.3468, 0.7182, 0.3468, 0.75, 0.1502, 0.75, 0.1502, 0.5251, 0.3468, 0.5251, 0.3468, 0.7182, 0.1502, 0.7182, 0.375, 0.2752, 0.625, 0.2752, 0.625, 0.4718, 0.375, 0.4718, 0.8498, 0.7182, 0.875, 0.7182, 0.875, 0.75, 0.8498, 0.75, 0.8498, 0.5, 0.875, 0.5, 0.875, 0.5251, 0.8498, 0.5251, 0.625, 0.7182, 0.6532, 0.7182, 0.6532, 0.75, 0.625, 0.75, 0.625, 0.5, 0.6532, 0.5, 0.6532, 0.5251, 0.625, 0.5251, 0.625, 0.7182, 0.6532, 0.7182, 0.6532, 0.7182, 0.625, 0.7182, 0.8498, 0.75, 0.8498, 0.7182, 0.8498, 0.7182, 0.8498, 0.75, 0.625, 0.5251, 0.625, 0.5, 0.625, 0.5, 0.625, 0.5251, 0.8498, 0.5251, 0.8498, 0.5, 0.8498, 0.5, 0.8498, 0.5251, 0.625, 0.25, 0.625, 0.2249, 0.625, 0.2249, 0.625, 0.25, 0.625, 0.7782, 0.625, 0.75, 0.625, 0.75, 0.625, 0.7782, 0.8498, 0.7182, 0.875, 0.7182, 0.875, 0.7182, 0.8498, 0.7182, 0.6532, 0.5, 0.6532, 0.5251, 0.6532, 0.5251, 0.6532, 0.5, 0.625, 1.0, 0.625, 0.9748, 0.625, 0.9748, 0.625, 1.0, 0.6532, 0.5251, 0.625, 0.5251, 0.625, 0.5251, 0.6532, 0.5251, 0.625, 0.5, 0.625, 0.4718, 0.625, 0.4718, 0.625, 0.5, 0.625, 0.0318, 0.625, 0.0, 0.625, 0.0, 0.625, 0.0318])
me_cube_001.use_remesh_fix_poles = True
me_cube_001.use_remesh_preserve_attributes = False
me_cube_001.use_mirror_vertex_groups = False
me_cube_001.update()
me_cube_004 = bpy.data.meshes.new('Cube.004')
me_cube_004.from_pydata([(-1.004, -0.685, 0.06283), (-1.004, -0.685, 0.3622), (-1.004, 1.315, 0.06283), (-1.004, 1.315, 0.3622), (0.996, -0.685, 0.06283), (0.996, -0.685, 0.3622), (0.996, 1.315, 0.06283), (0.996, 1.315, 0.3622), (-1.004, -0.4306, 0.06283), (-1.004, -0.4306, 0.3622), (0.996, -0.4306, 0.06283), (0.996, -0.4306, 0.3622), (-1.004, -0.4306, -1.817), (-1.004, -0.685, -1.817), (0.996, -0.685, -1.817), (0.996, -0.4306, -1.817), (-1.004, 1.114, 0.3622), (0.996, 1.114, 0.06283), (-1.004, 1.114, 0.06283), (0.996, 1.114, 0.3622), (-0.8021, 1.315, 0.06283), (-0.8021, 1.315, 0.3622), (-0.8021, -0.685, 0.06283), (-0.8021, -0.685, 0.3622), (-0.8021, -0.4306, 0.3622), (-0.8021, -0.4306, 0.06283), (-0.8021, -0.685, -1.817), (-0.8021, -0.4306, -1.817), (-0.8021, 1.114, 0.06283), (-0.8021, 1.114, 0.3622), (0.7701, 1.315, 0.3622), (0.7701, -0.685, 0.06283), (0.7701, -0.4306, 0.3622), (0.7701, -0.685, -1.817), (0.7701, 1.114, 0.3622), (0.7701, 1.315, 0.06283), (0.7701, -0.685, 0.3622), (0.7701, -0.4306, 0.06283), (0.7701, -0.4306, -1.817), (0.7701, 1.114, 0.06283), (-1.004, 1.114, 1.862), (-1.004, 1.315, 1.862), (0.7701, 1.315, 1.862), (0.996, 1.315, 1.862), (0.996, -0.4306, 1.862), (0.996, -0.685, 1.862), (-0.8021, -0.685, 1.862), (-1.004, -0.685, 1.862), (-1.004, -0.4306, 1.862), (0.7701, -0.4306, 1.862), (0.996, 1.114, 1.862), (0.7701, 1.114, 1.862), (-0.8021, 1.315, 1.862), (-0.8021, -0.4306, 1.862), (-0.8021, 1.114, 1.862), (0.7701, -0.685, 1.862)], [], [(18, 16, 3, 2), (35, 30, 7, 6), (10, 11, 5, 4), (22, 23, 1, 0), (0, 8, 12, 13), (16, 29, 54, 40), (29, 16, 9, 24), (39, 17, 10, 37), (17, 19, 11, 10), (0, 1, 9, 8), (38, 15, 14, 33), (10, 4, 14, 15), (22, 0, 13, 26), (37, 10, 15, 38), (6, 7, 19, 17), (35, 6, 17, 39), (5, 11, 44, 45), (8, 9, 16, 18), (30, 21, 29, 34), (2, 20, 28, 18), (8, 25, 27, 12), (31, 22, 26, 33), (12, 27, 26, 13), (18, 28, 25, 8), (34, 29, 24, 32), (32, 24, 23, 36), (31, 36, 23, 22), (2, 3, 21, 20), (4, 5, 36, 31), (32, 36, 55, 49), (19, 34, 32, 11), (4, 31, 33, 14), (21, 3, 41, 52), (20, 35, 39, 28), (25, 37, 38, 27), (27, 38, 33, 26), (28, 39, 37, 25), (20, 21, 30, 35), (53, 48, 47, 46), (52, 41, 40, 54), (44, 49, 55, 45), (43, 42, 51, 50), (11, 32, 49, 44), (23, 24, 53, 46), (19, 7, 43, 50), (29, 21, 52, 54), (3, 16, 40, 41), (36, 5, 45, 55), (24, 9, 48, 53), (30, 34, 51, 42), (1, 23, 46, 47), (34, 19, 50, 51), (7, 30, 42, 43), (9, 1, 47, 48)])
_uv = me_cube_004.uv_layers.new(name='UVMap')
_uv.uv.foreach_set('vector', [0.375, 0.2249, 0.625, 0.2249, 0.625, 0.25, 0.375, 0.25, 0.375, 0.4718, 0.625, 0.4718, 0.625, 0.5, 0.375, 0.5, 0.375, 0.7182, 0.625, 0.7182, 0.625, 0.75, 0.375, 0.75, 0.375, 0.9748, 0.625, 0.9748, 0.625, 1.0, 0.375, 1.0, 0.375, 0.0, 0.375, 0.0318, 0.375, 0.0318, 0.375, 0.0, 0.875, 0.5251, 0.8498, 0.5251, 0.8498, 0.5251, 0.875, 0.5251, 0.8498, 0.5251, 0.875, 0.5251, 0.875, 0.7182, 0.8498, 0.7182, 0.3468, 0.5251, 0.375, 0.5251, 0.375, 0.7182, 0.3468, 0.7182, 0.375, 0.5251, 0.625, 0.5251, 0.625, 0.7182, 0.375, 0.7182, 0.375, 0.0, 0.625, 0.0, 0.625, 0.0318, 0.375, 0.0318, 0.3468, 0.7182, 0.375, 0.7182, 0.375, 0.75, 0.3468, 0.75, 0.375, 0.7182, 0.375, 0.75, 0.375, 0.75, 0.375, 0.7182, 0.375, 0.9748, 0.375, 1.0, 0.375, 1.0, 0.375, 0.9748, 0.3468, 0.7182, 0.375, 0.7182, 0.375, 0.7182, 0.3468, 0.7182, 0.375, 0.5, 0.625, 0.5, 0.625, 0.5251, 0.375, 0.5251, 0.3468, 0.5, 0.375, 0.5, 0.375, 0.5251, 0.3468, 0.5251, 0.625, 0.75, 0.625, 0.7182, 0.625, 0.7182, 0.625, 0.75, 0.375, 0.0318, 0.625, 0.0318, 0.625, 0.2249, 0.375, 0.2249, 0.6532, 0.5, 0.8498, 0.5, 0.8498, 0.5251, 0.6532, 0.5251, 0.125, 0.5, 0.1502, 0.5, 0.1502, 0.5251, 0.125, 0.5251, 0.125, 0.7182, 0.1502, 0.7182, 0.1502, 0.7182, 0.125, 0.7182, 0.375, 0.7782, 0.375, 0.9748, 0.375, 0.9748, 0.375, 0.7782, 0.125, 0.7182, 0.1502, 0.7182, 0.1502, 0.75, 0.125, 0.75, 0.125, 0.5251, 0.1502, 0.5251, 0.1502, 0.7182, 0.125, 0.7182, 0.6532, 0.5251, 0.8498, 0.5251, 0.8498, 0.7182, 0.6532, 0.7182, 0.6532, 0.7182, 0.8498, 0.7182, 0.8498, 0.75, 0.6532, 0.75, 0.375, 0.7782, 0.625, 0.7782, 0.625, 0.9748, 0.375, 0.9748, 0.375, 0.25, 0.625, 0.25, 0.625, 0.2752, 0.375, 0.2752, 0.375, 0.75, 0.625, 0.75, 0.625, 0.7782, 0.375, 0.7782, 0.6532, 0.7182, 0.6532, 0.75, 0.6532, 0.75, 0.6532, 0.7182, 0.625, 0.5251, 0.6532, 0.5251, 0.6532, 0.7182, 0.625, 0.7182, 0.375, 0.75, 0.375, 0.7782, 0.375, 0.7782, 0.375, 0.75, 0.625, 0.2752, 0.625, 0.25, 0.625, 0.25, 0.625, 0.2752, 0.1502, 0.5, 0.3468, 0.5, 0.3468, 0.5251, 0.1502, 0.5251, 0.1502, 0.7182, 0.3468, 0.7182, 0.3468, 0.7182, 0.1502, 0.7182, 0.1502, 0.7182, 0.3468, 0.7182, 0.3468, 0.75, 0.1502, 0.75, 0.1502, 0.5251, 0.3468, 0.5251, 0.3468, 0.7182, 0.1502, 0.7182, 0.375, 0.2752, 0.625, 0.2752, 0.625, 0.4718, 0.375, 0.4718, 0.8498, 0.7182, 0.875, 0.7182, 0.875, 0.75, 0.8498, 0.75, 0.8498, 0.5, 0.875, 0.5, 0.875, 0.5251, 0.8498, 0.5251, 0.625, 0.7182, 0.6532, 0.7182, 0.6532, 0.75, 0.625, 0.75, 0.625, 0.5, 0.6532, 0.5, 0.6532, 0.5251, 0.625, 0.5251, 0.625, 0.7182, 0.6532, 0.7182, 0.6532, 0.7182, 0.625, 0.7182, 0.8498, 0.75, 0.8498, 0.7182, 0.8498, 0.7182, 0.8498, 0.75, 0.625, 0.5251, 0.625, 0.5, 0.625, 0.5, 0.625, 0.5251, 0.8498, 0.5251, 0.8498, 0.5, 0.8498, 0.5, 0.8498, 0.5251, 0.625, 0.25, 0.625, 0.2249, 0.625, 0.2249, 0.625, 0.25, 0.625, 0.7782, 0.625, 0.75, 0.625, 0.75, 0.625, 0.7782, 0.8498, 0.7182, 0.875, 0.7182, 0.875, 0.7182, 0.8498, 0.7182, 0.6532, 0.5, 0.6532, 0.5251, 0.6532, 0.5251, 0.6532, 0.5, 0.625, 1.0, 0.625, 0.9748, 0.625, 0.9748, 0.625, 1.0, 0.6532, 0.5251, 0.625, 0.5251, 0.625, 0.5251, 0.6532, 0.5251, 0.625, 0.5, 0.625, 0.4718, 0.625, 0.4718, 0.625, 0.5, 0.625, 0.0318, 0.625, 0.0, 0.625, 0.0, 0.625, 0.0318])
me_cube_004.use_remesh_fix_poles = True
me_cube_004.use_remesh_preserve_attributes = False
me_cube_004.use_mirror_vertex_groups = False
me_cube_004.update()
me_cube_005 = bpy.data.meshes.new('Cube.005')
me_cube_005.from_pydata([(-1.004, -0.685, 0.06283), (-1.004, -0.685, 0.3622), (-1.004, 1.315, 0.06283), (-1.004, 1.315, 0.3622), (0.996, -0.685, 0.06283), (0.996, -0.685, 0.3622), (0.996, 1.315, 0.06283), (0.996, 1.315, 0.3622), (-1.004, -0.4306, 0.06283), (-1.004, -0.4306, 0.3622), (0.996, -0.4306, 0.06283), (0.996, -0.4306, 0.3622), (-1.004, -0.4306, -1.817), (-1.004, -0.685, -1.817), (0.996, -0.685, -1.817), (0.996, -0.4306, -1.817), (-1.004, 1.114, 0.3622), (0.996, 1.114, 0.06283), (-1.004, 1.114, 0.06283), (0.996, 1.114, 0.3622), (-0.8021, 1.315, 0.06283), (-0.8021, 1.315, 0.3622), (-0.8021, -0.685, 0.06283), (-0.8021, -0.685, 0.3622), (-0.8021, -0.4306, 0.3622), (-0.8021, -0.4306, 0.06283), (-0.8021, -0.685, -1.817), (-0.8021, -0.4306, -1.817), (-0.8021, 1.114, 0.06283), (-0.8021, 1.114, 0.3622), (0.7701, 1.315, 0.3622), (0.7701, -0.685, 0.06283), (0.7701, -0.4306, 0.3622), (0.7701, -0.685, -1.817), (0.7701, 1.114, 0.3622), (0.7701, 1.315, 0.06283), (0.7701, -0.685, 0.3622), (0.7701, -0.4306, 0.06283), (0.7701, -0.4306, -1.817), (0.7701, 1.114, 0.06283), (-1.004, 1.114, 1.862), (-1.004, 1.315, 1.862), (0.7701, 1.315, 1.862), (0.996, 1.315, 1.862), (0.996, -0.4306, 1.862), (0.996, -0.685, 1.862), (-0.8021, -0.685, 1.862), (-1.004, -0.685, 1.862), (-1.004, -0.4306, 1.862), (0.7701, -0.4306, 1.862), (0.996, 1.114, 1.862), (0.7701, 1.114, 1.862), (-0.8021, 1.315, 1.862), (-0.8021, -0.4306, 1.862), (-0.8021, 1.114, 1.862), (0.7701, -0.685, 1.862)], [], [(18, 16, 3, 2), (35, 30, 7, 6), (10, 11, 5, 4), (22, 23, 1, 0), (0, 8, 12, 13), (16, 29, 54, 40), (29, 16, 9, 24), (39, 17, 10, 37), (17, 19, 11, 10), (0, 1, 9, 8), (38, 15, 14, 33), (10, 4, 14, 15), (22, 0, 13, 26), (37, 10, 15, 38), (6, 7, 19, 17), (35, 6, 17, 39), (5, 11, 44, 45), (8, 9, 16, 18), (30, 21, 29, 34), (2, 20, 28, 18), (8, 25, 27, 12), (31, 22, 26, 33), (12, 27, 26, 13), (18, 28, 25, 8), (34, 29, 24, 32), (32, 24, 23, 36), (31, 36, 23, 22), (2, 3, 21, 20), (4, 5, 36, 31), (32, 36, 55, 49), (19, 34, 32, 11), (4, 31, 33, 14), (21, 3, 41, 52), (20, 35, 39, 28), (25, 37, 38, 27), (27, 38, 33, 26), (28, 39, 37, 25), (20, 21, 30, 35), (53, 48, 47, 46), (52, 41, 40, 54), (44, 49, 55, 45), (43, 42, 51, 50), (11, 32, 49, 44), (23, 24, 53, 46), (19, 7, 43, 50), (29, 21, 52, 54), (3, 16, 40, 41), (36, 5, 45, 55), (24, 9, 48, 53), (30, 34, 51, 42), (1, 23, 46, 47), (34, 19, 50, 51), (7, 30, 42, 43), (9, 1, 47, 48)])
_uv = me_cube_005.uv_layers.new(name='UVMap')
_uv.uv.foreach_set('vector', [0.375, 0.2249, 0.625, 0.2249, 0.625, 0.25, 0.375, 0.25, 0.375, 0.4718, 0.625, 0.4718, 0.625, 0.5, 0.375, 0.5, 0.375, 0.7182, 0.625, 0.7182, 0.625, 0.75, 0.375, 0.75, 0.375, 0.9748, 0.625, 0.9748, 0.625, 1.0, 0.375, 1.0, 0.375, 0.0, 0.375, 0.0318, 0.375, 0.0318, 0.375, 0.0, 0.875, 0.5251, 0.8498, 0.5251, 0.8498, 0.5251, 0.875, 0.5251, 0.8498, 0.5251, 0.875, 0.5251, 0.875, 0.7182, 0.8498, 0.7182, 0.3468, 0.5251, 0.375, 0.5251, 0.375, 0.7182, 0.3468, 0.7182, 0.375, 0.5251, 0.625, 0.5251, 0.625, 0.7182, 0.375, 0.7182, 0.375, 0.0, 0.625, 0.0, 0.625, 0.0318, 0.375, 0.0318, 0.3468, 0.7182, 0.375, 0.7182, 0.375, 0.75, 0.3468, 0.75, 0.375, 0.7182, 0.375, 0.75, 0.375, 0.75, 0.375, 0.7182, 0.375, 0.9748, 0.375, 1.0, 0.375, 1.0, 0.375, 0.9748, 0.3468, 0.7182, 0.375, 0.7182, 0.375, 0.7182, 0.3468, 0.7182, 0.375, 0.5, 0.625, 0.5, 0.625, 0.5251, 0.375, 0.5251, 0.3468, 0.5, 0.375, 0.5, 0.375, 0.5251, 0.3468, 0.5251, 0.625, 0.75, 0.625, 0.7182, 0.625, 0.7182, 0.625, 0.75, 0.375, 0.0318, 0.625, 0.0318, 0.625, 0.2249, 0.375, 0.2249, 0.6532, 0.5, 0.8498, 0.5, 0.8498, 0.5251, 0.6532, 0.5251, 0.125, 0.5, 0.1502, 0.5, 0.1502, 0.5251, 0.125, 0.5251, 0.125, 0.7182, 0.1502, 0.7182, 0.1502, 0.7182, 0.125, 0.7182, 0.375, 0.7782, 0.375, 0.9748, 0.375, 0.9748, 0.375, 0.7782, 0.125, 0.7182, 0.1502, 0.7182, 0.1502, 0.75, 0.125, 0.75, 0.125, 0.5251, 0.1502, 0.5251, 0.1502, 0.7182, 0.125, 0.7182, 0.6532, 0.5251, 0.8498, 0.5251, 0.8498, 0.7182, 0.6532, 0.7182, 0.6532, 0.7182, 0.8498, 0.7182, 0.8498, 0.75, 0.6532, 0.75, 0.375, 0.7782, 0.625, 0.7782, 0.625, 0.9748, 0.375, 0.9748, 0.375, 0.25, 0.625, 0.25, 0.625, 0.2752, 0.375, 0.2752, 0.375, 0.75, 0.625, 0.75, 0.625, 0.7782, 0.375, 0.7782, 0.6532, 0.7182, 0.6532, 0.75, 0.6532, 0.75, 0.6532, 0.7182, 0.625, 0.5251, 0.6532, 0.5251, 0.6532, 0.7182, 0.625, 0.7182, 0.375, 0.75, 0.375, 0.7782, 0.375, 0.7782, 0.375, 0.75, 0.625, 0.2752, 0.625, 0.25, 0.625, 0.25, 0.625, 0.2752, 0.1502, 0.5, 0.3468, 0.5, 0.3468, 0.5251, 0.1502, 0.5251, 0.1502, 0.7182, 0.3468, 0.7182, 0.3468, 0.7182, 0.1502, 0.7182, 0.1502, 0.7182, 0.3468, 0.7182, 0.3468, 0.75, 0.1502, 0.75, 0.1502, 0.5251, 0.3468, 0.5251, 0.3468, 0.7182, 0.1502, 0.7182, 0.375, 0.2752, 0.625, 0.2752, 0.625, 0.4718, 0.375, 0.4718, 0.8498, 0.7182, 0.875, 0.7182, 0.875, 0.75, 0.8498, 0.75, 0.8498, 0.5, 0.875, 0.5, 0.875, 0.5251, 0.8498, 0.5251, 0.625, 0.7182, 0.6532, 0.7182, 0.6532, 0.75, 0.625, 0.75, 0.625, 0.5, 0.6532, 0.5, 0.6532, 0.5251, 0.625, 0.5251, 0.625, 0.7182, 0.6532, 0.7182, 0.6532, 0.7182, 0.625, 0.7182, 0.8498, 0.75, 0.8498, 0.7182, 0.8498, 0.7182, 0.8498, 0.75, 0.625, 0.5251, 0.625, 0.5, 0.625, 0.5, 0.625, 0.5251, 0.8498, 0.5251, 0.8498, 0.5, 0.8498, 0.5, 0.8498, 0.5251, 0.625, 0.25, 0.625, 0.2249, 0.625, 0.2249, 0.625, 0.25, 0.625, 0.7782, 0.625, 0.75, 0.625, 0.75, 0.625, 0.7782, 0.8498, 0.7182, 0.875, 0.7182, 0.875, 0.7182, 0.8498, 0.7182, 0.6532, 0.5, 0.6532, 0.5251, 0.6532, 0.5251, 0.6532, 0.5, 0.625, 1.0, 0.625, 0.9748, 0.625, 0.9748, 0.625, 1.0, 0.6532, 0.5251, 0.625, 0.5251, 0.625, 0.5251, 0.6532, 0.5251, 0.625, 0.5, 0.625, 0.4718, 0.625, 0.4718, 0.625, 0.5, 0.625, 0.0318, 0.625, 0.0, 0.625, 0.0, 0.625, 0.0318])
me_cube_005.use_remesh_fix_poles = True
me_cube_005.use_remesh_preserve_attributes = False
me_cube_005.use_mirror_vertex_groups = False
me_cube_005.update()
me_cube_006 = bpy.data.meshes.new('Cube.006')
me_cube_006.from_pydata([(-1.004, -0.685, 0.06283), (-1.004, -0.685, 0.3622), (-1.004, 1.315, 0.06283), (-1.004, 1.315, 0.3622), (0.996, -0.685, 0.06283), (0.996, -0.685, 0.3622), (0.996, 1.315, 0.06283), (0.996, 1.315, 0.3622), (-1.004, -0.4306, 0.06283), (-1.004, -0.4306, 0.3622), (0.996, -0.4306, 0.06283), (0.996, -0.4306, 0.3622), (-1.004, -0.4306, -1.817), (-1.004, -0.685, -1.817), (0.996, -0.685, -1.817), (0.996, -0.4306, -1.817), (-1.004, 1.114, 0.3622), (0.996, 1.114, 0.06283), (-1.004, 1.114, 0.06283), (0.996, 1.114, 0.3622), (-0.8021, 1.315, 0.06283), (-0.8021, 1.315, 0.3622), (-0.8021, -0.685, 0.06283), (-0.8021, -0.685, 0.3622), (-0.8021, -0.4306, 0.3622), (-0.8021, -0.4306, 0.06283), (-0.8021, -0.685, -1.817), (-0.8021, -0.4306, -1.817), (-0.8021, 1.114, 0.06283), (-0.8021, 1.114, 0.3622), (0.7701, 1.315, 0.3622), (0.7701, -0.685, 0.06283), (0.7701, -0.4306, 0.3622), (0.7701, -0.685, -1.817), (0.7701, 1.114, 0.3622), (0.7701, 1.315, 0.06283), (0.7701, -0.685, 0.3622), (0.7701, -0.4306, 0.06283), (0.7701, -0.4306, -1.817), (0.7701, 1.114, 0.06283), (-1.004, 1.114, 1.862), (-1.004, 1.315, 1.862), (0.7701, 1.315, 1.862), (0.996, 1.315, 1.862), (0.996, -0.4306, 1.862), (0.996, -0.685, 1.862), (-0.8021, -0.685, 1.862), (-1.004, -0.685, 1.862), (-1.004, -0.4306, 1.862), (0.7701, -0.4306, 1.862), (0.996, 1.114, 1.862), (0.7701, 1.114, 1.862), (-0.8021, 1.315, 1.862), (-0.8021, -0.4306, 1.862), (-0.8021, 1.114, 1.862), (0.7701, -0.685, 1.862)], [], [(18, 16, 3, 2), (35, 30, 7, 6), (10, 11, 5, 4), (22, 23, 1, 0), (0, 8, 12, 13), (16, 29, 54, 40), (29, 16, 9, 24), (39, 17, 10, 37), (17, 19, 11, 10), (0, 1, 9, 8), (38, 15, 14, 33), (10, 4, 14, 15), (22, 0, 13, 26), (37, 10, 15, 38), (6, 7, 19, 17), (35, 6, 17, 39), (5, 11, 44, 45), (8, 9, 16, 18), (30, 21, 29, 34), (2, 20, 28, 18), (8, 25, 27, 12), (31, 22, 26, 33), (12, 27, 26, 13), (18, 28, 25, 8), (34, 29, 24, 32), (32, 24, 23, 36), (31, 36, 23, 22), (2, 3, 21, 20), (4, 5, 36, 31), (32, 36, 55, 49), (19, 34, 32, 11), (4, 31, 33, 14), (21, 3, 41, 52), (20, 35, 39, 28), (25, 37, 38, 27), (27, 38, 33, 26), (28, 39, 37, 25), (20, 21, 30, 35), (53, 48, 47, 46), (52, 41, 40, 54), (44, 49, 55, 45), (43, 42, 51, 50), (11, 32, 49, 44), (23, 24, 53, 46), (19, 7, 43, 50), (29, 21, 52, 54), (3, 16, 40, 41), (36, 5, 45, 55), (24, 9, 48, 53), (30, 34, 51, 42), (1, 23, 46, 47), (34, 19, 50, 51), (7, 30, 42, 43), (9, 1, 47, 48)])
_uv = me_cube_006.uv_layers.new(name='UVMap')
_uv.uv.foreach_set('vector', [0.375, 0.2249, 0.625, 0.2249, 0.625, 0.25, 0.375, 0.25, 0.375, 0.4718, 0.625, 0.4718, 0.625, 0.5, 0.375, 0.5, 0.375, 0.7182, 0.625, 0.7182, 0.625, 0.75, 0.375, 0.75, 0.375, 0.9748, 0.625, 0.9748, 0.625, 1.0, 0.375, 1.0, 0.375, 0.0, 0.375, 0.0318, 0.375, 0.0318, 0.375, 0.0, 0.875, 0.5251, 0.8498, 0.5251, 0.8498, 0.5251, 0.875, 0.5251, 0.8498, 0.5251, 0.875, 0.5251, 0.875, 0.7182, 0.8498, 0.7182, 0.3468, 0.5251, 0.375, 0.5251, 0.375, 0.7182, 0.3468, 0.7182, 0.375, 0.5251, 0.625, 0.5251, 0.625, 0.7182, 0.375, 0.7182, 0.375, 0.0, 0.625, 0.0, 0.625, 0.0318, 0.375, 0.0318, 0.3468, 0.7182, 0.375, 0.7182, 0.375, 0.75, 0.3468, 0.75, 0.375, 0.7182, 0.375, 0.75, 0.375, 0.75, 0.375, 0.7182, 0.375, 0.9748, 0.375, 1.0, 0.375, 1.0, 0.375, 0.9748, 0.3468, 0.7182, 0.375, 0.7182, 0.375, 0.7182, 0.3468, 0.7182, 0.375, 0.5, 0.625, 0.5, 0.625, 0.5251, 0.375, 0.5251, 0.3468, 0.5, 0.375, 0.5, 0.375, 0.5251, 0.3468, 0.5251, 0.625, 0.75, 0.625, 0.7182, 0.625, 0.7182, 0.625, 0.75, 0.375, 0.0318, 0.625, 0.0318, 0.625, 0.2249, 0.375, 0.2249, 0.6532, 0.5, 0.8498, 0.5, 0.8498, 0.5251, 0.6532, 0.5251, 0.125, 0.5, 0.1502, 0.5, 0.1502, 0.5251, 0.125, 0.5251, 0.125, 0.7182, 0.1502, 0.7182, 0.1502, 0.7182, 0.125, 0.7182, 0.375, 0.7782, 0.375, 0.9748, 0.375, 0.9748, 0.375, 0.7782, 0.125, 0.7182, 0.1502, 0.7182, 0.1502, 0.75, 0.125, 0.75, 0.125, 0.5251, 0.1502, 0.5251, 0.1502, 0.7182, 0.125, 0.7182, 0.6532, 0.5251, 0.8498, 0.5251, 0.8498, 0.7182, 0.6532, 0.7182, 0.6532, 0.7182, 0.8498, 0.7182, 0.8498, 0.75, 0.6532, 0.75, 0.375, 0.7782, 0.625, 0.7782, 0.625, 0.9748, 0.375, 0.9748, 0.375, 0.25, 0.625, 0.25, 0.625, 0.2752, 0.375, 0.2752, 0.375, 0.75, 0.625, 0.75, 0.625, 0.7782, 0.375, 0.7782, 0.6532, 0.7182, 0.6532, 0.75, 0.6532, 0.75, 0.6532, 0.7182, 0.625, 0.5251, 0.6532, 0.5251, 0.6532, 0.7182, 0.625, 0.7182, 0.375, 0.75, 0.375, 0.7782, 0.375, 0.7782, 0.375, 0.75, 0.625, 0.2752, 0.625, 0.25, 0.625, 0.25, 0.625, 0.2752, 0.1502, 0.5, 0.3468, 0.5, 0.3468, 0.5251, 0.1502, 0.5251, 0.1502, 0.7182, 0.3468, 0.7182, 0.3468, 0.7182, 0.1502, 0.7182, 0.1502, 0.7182, 0.3468, 0.7182, 0.3468, 0.75, 0.1502, 0.75, 0.1502, 0.5251, 0.3468, 0.5251, 0.3468, 0.7182, 0.1502, 0.7182, 0.375, 0.2752, 0.625, 0.2752, 0.625, 0.4718, 0.375, 0.4718, 0.8498, 0.7182, 0.875, 0.7182, 0.875, 0.75, 0.8498, 0.75, 0.8498, 0.5, 0.875, 0.5, 0.875, 0.5251, 0.8498, 0.5251, 0.625, 0.7182, 0.6532, 0.7182, 0.6532, 0.75, 0.625, 0.75, 0.625, 0.5, 0.6532, 0.5, 0.6532, 0.5251, 0.625, 0.5251, 0.625, 0.7182, 0.6532, 0.7182, 0.6532, 0.7182, 0.625, 0.7182, 0.8498, 0.75, 0.8498, 0.7182, 0.8498, 0.7182, 0.8498, 0.75, 0.625, 0.5251, 0.625, 0.5, 0.625, 0.5, 0.625, 0.5251, 0.8498, 0.5251, 0.8498, 0.5, 0.8498, 0.5, 0.8498, 0.5251, 0.625, 0.25, 0.625, 0.2249, 0.625, 0.2249, 0.625, 0.25, 0.625, 0.7782, 0.625, 0.75, 0.625, 0.75, 0.625, 0.7782, 0.8498, 0.7182, 0.875, 0.7182, 0.875, 0.7182, 0.8498, 0.7182, 0.6532, 0.5, 0.6532, 0.5251, 0.6532, 0.5251, 0.6532, 0.5, 0.625, 1.0, 0.625, 0.9748, 0.625, 0.9748, 0.625, 1.0, 0.6532, 0.5251, 0.625, 0.5251, 0.625, 0.5251, 0.6532, 0.5251, 0.625, 0.5, 0.625, 0.4718, 0.625, 0.4718, 0.625, 0.5, 0.625, 0.0318, 0.625, 0.0, 0.625, 0.0, 0.625, 0.0318])
me_cube_006.use_remesh_fix_poles = True
me_cube_006.use_remesh_preserve_attributes = False
me_cube_006.use_mirror_vertex_groups = False
me_cube_006.update()

# ---- objects
ob_walls = bpy.data.objects.new('Walls', me_cube_002)
ob_door = bpy.data.objects.new('Door', me_cube_003)
ob_table = bpy.data.objects.new('Table', me_cube)
ob_chair = bpy.data.objects.new('Chair', me_cube_001)
ob_chair_001 = bpy.data.objects.new('Chair.001', me_cube_004)
ob_chair_002 = bpy.data.objects.new('Chair.002', me_cube_005)
ob_chair_003 = bpy.data.objects.new('Chair.003', me_cube_006)

# ---- transforms, parenting, visibility, modifiers, constraints
ob_walls.location = (0.0, 0.1176, 0.0)
ob_walls.scale = (8.238, 8.238, 8.238)
ob_walls.lineart.crease_threshold = 0.0
ob_door.location = (-2.735, -12.61, 4.058)
ob_door.rotation_euler = (0.0, 0.0, -78.95)
ob_door.scale = (2.287, -0.1131, 4.093)
ob_door.lineart.crease_threshold = 0.0
ob_table.location = (0.5605, -0.3337, 5.363)
ob_table.rotation_euler = (0.0, -0.0, -0.4796)
ob_table.scale = (2.0, 2.0, 2.0)
ob_table.lineart.crease_threshold = 0.0
ob_chair.location = (1.267, -3.652, 6.37)
ob_chair.lineart.crease_threshold = 0.0
ob_chair_001.location = (-2.632, -1.428, 6.377)
ob_chair_001.rotation_euler = (0.0, -0.0, -0.5386)
ob_chair_001.lineart.crease_threshold = 0.0
ob_chair_002.location = (3.598, 0.2772, 6.377)
ob_chair_002.rotation_euler = (0.0, -0.0, 2.634)
ob_chair_002.lineart.crease_threshold = 0.0
ob_chair_003.location = (-0.01205, 2.696, 6.377)
ob_chair_003.rotation_euler = (0.0, -0.0, 2.923)
ob_chair_003.lineart.crease_threshold = 0.0

# ---- collection membership
col_collection.objects.link(ob_walls)
col_collection.objects.link(ob_door)
col_collection.objects.link(ob_table)
col_collection.objects.link(ob_chair)
col_collection.objects.link(ob_chair_001)
col_collection.objects.link(ob_chair_002)
col_collection.objects.link(ob_chair_003)

# ---- scene / render settings (as saved in the file)
scene.frame_start = 1; scene.frame_end = 250; scene.frame_set(47)
scene.render.engine = 'BLENDER_EEVEE_NEXT'
scene.cycles.use_denoising = False
scene.cycles.samples = 128
scene.cycles.sampling_pattern = 'TABULATED_SOBOL'
scene.cycles.use_adaptive_sampling = False
scene.cycles.use_light_tree = False
scene.view_settings.view_transform = 'Filmic'
bpy.context.view_layer.update()

# ---- added for rendering (the .blend has no active camera and no usable light): camera, sun
cam_auto = bpy.data.cameras.new('AutoCamera')
cam_auto.lens = 50.0
cam_auto.sensor_width = 36.0
cam_auto.clip_end = 1000.0
ob_auto_camera = bpy.data.objects.new('AutoCamera', cam_auto)
scene.collection.objects.link(ob_auto_camera)
ob_auto_camera.location = (39.3724, -47.1293, 31.5079)
ob_auto_camera.rotation_euler = (1.09748, -7.21219e-08, 0.694738)
scene.camera = ob_auto_camera
light_auto_sun = bpy.data.lights.new('AutoSun', 'SUN')
light_auto_sun.energy = 3.0
light_auto_sun.angle = 0.0523599
ob_auto_sun = bpy.data.objects.new('AutoSun', light_auto_sun)
scene.collection.objects.link(ob_auto_sun)
ob_auto_sun.rotation_euler = (0.872665, 0.174533, 0.523599)
bpy.context.view_layer.update()
